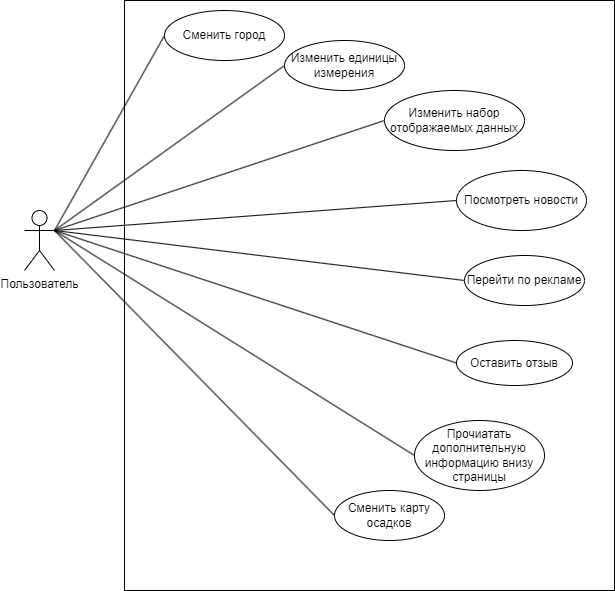

The diagram above was exported from draw.io. Its source (the exported page's mxGraphModel, read from the mxfile embedded in the PNG):
<mxGraphModel dx="1018" dy="693" grid="1" gridSize="10" guides="1" tooltips="1" connect="1" arrows="1" fold="1" page="1" pageScale="1" pageWidth="827" pageHeight="1169" math="0" shadow="0">
  <root>
    <mxCell id="0" />
    <mxCell id="1" parent="0" />
    <mxCell id="bfzmBaOqiYFBdli9WiuF-6" value="" style="rounded=0;whiteSpace=wrap;html=1;" parent="1" vertex="1">
      <mxGeometry x="300" y="150" width="490" height="590" as="geometry" />
    </mxCell>
    <mxCell id="bfzmBaOqiYFBdli9WiuF-21" style="rounded=0;orthogonalLoop=1;jettySize=auto;html=1;exitX=1;exitY=0.3333333333333333;exitDx=0;exitDy=0;exitPerimeter=0;entryX=0;entryY=0.5;entryDx=0;entryDy=0;endArrow=none;startFill=0;" parent="1" source="bfzmBaOqiYFBdli9WiuF-2" target="bfzmBaOqiYFBdli9WiuF-18" edge="1">
      <mxGeometry relative="1" as="geometry" />
    </mxCell>
    <mxCell id="bfzmBaOqiYFBdli9WiuF-22" style="rounded=0;orthogonalLoop=1;jettySize=auto;html=1;exitX=1;exitY=0.3333333333333333;exitDx=0;exitDy=0;exitPerimeter=0;entryX=0;entryY=0.5;entryDx=0;entryDy=0;endArrow=none;startFill=0;" parent="1" source="bfzmBaOqiYFBdli9WiuF-2" target="bfzmBaOqiYFBdli9WiuF-14" edge="1">
      <mxGeometry relative="1" as="geometry" />
    </mxCell>
    <mxCell id="K6ZIk-zXoI9lIC1VRLp7-3" style="rounded=0;orthogonalLoop=1;jettySize=auto;html=1;exitX=1;exitY=0.3333333333333333;exitDx=0;exitDy=0;exitPerimeter=0;entryX=0;entryY=0.5;entryDx=0;entryDy=0;endArrow=none;startFill=0;" parent="1" source="bfzmBaOqiYFBdli9WiuF-2" target="bfzmBaOqiYFBdli9WiuF-8" edge="1">
      <mxGeometry relative="1" as="geometry" />
    </mxCell>
    <mxCell id="K6ZIk-zXoI9lIC1VRLp7-4" style="rounded=0;orthogonalLoop=1;jettySize=auto;html=1;exitX=1;exitY=0.3333333333333333;exitDx=0;exitDy=0;exitPerimeter=0;entryX=0;entryY=0.5;entryDx=0;entryDy=0;endArrow=none;startFill=0;" parent="1" source="bfzmBaOqiYFBdli9WiuF-2" target="bfzmBaOqiYFBdli9WiuF-13" edge="1">
      <mxGeometry relative="1" as="geometry" />
    </mxCell>
    <mxCell id="K6ZIk-zXoI9lIC1VRLp7-5" style="rounded=0;orthogonalLoop=1;jettySize=auto;html=1;exitX=1;exitY=0.3333333333333333;exitDx=0;exitDy=0;exitPerimeter=0;entryX=0;entryY=0.5;entryDx=0;entryDy=0;endArrow=none;startFill=0;" parent="1" source="bfzmBaOqiYFBdli9WiuF-2" target="bfzmBaOqiYFBdli9WiuF-12" edge="1">
      <mxGeometry relative="1" as="geometry" />
    </mxCell>
    <mxCell id="K6ZIk-zXoI9lIC1VRLp7-6" style="rounded=0;orthogonalLoop=1;jettySize=auto;html=1;exitX=1;exitY=0.3333333333333333;exitDx=0;exitDy=0;exitPerimeter=0;entryX=0;entryY=0.5;entryDx=0;entryDy=0;endArrow=none;startFill=0;" parent="1" source="bfzmBaOqiYFBdli9WiuF-2" target="bfzmBaOqiYFBdli9WiuF-10" edge="1">
      <mxGeometry relative="1" as="geometry" />
    </mxCell>
    <mxCell id="K6ZIk-zXoI9lIC1VRLp7-7" style="rounded=0;orthogonalLoop=1;jettySize=auto;html=1;exitX=1;exitY=0.3333333333333333;exitDx=0;exitDy=0;exitPerimeter=0;entryX=0;entryY=0.5;entryDx=0;entryDy=0;endArrow=none;startFill=0;" parent="1" source="bfzmBaOqiYFBdli9WiuF-2" target="bfzmBaOqiYFBdli9WiuF-9" edge="1">
      <mxGeometry relative="1" as="geometry" />
    </mxCell>
    <mxCell id="qgPFyUP8FX1G4B_4HPpF-2" style="rounded=0;orthogonalLoop=1;jettySize=auto;html=1;exitX=1;exitY=0.3333333333333333;exitDx=0;exitDy=0;exitPerimeter=0;entryX=0;entryY=0.5;entryDx=0;entryDy=0;endArrow=none;startFill=0;" edge="1" parent="1" source="bfzmBaOqiYFBdli9WiuF-2" target="qgPFyUP8FX1G4B_4HPpF-1">
      <mxGeometry relative="1" as="geometry" />
    </mxCell>
    <mxCell id="bfzmBaOqiYFBdli9WiuF-2" value="Пользователь" style="shape=umlActor;verticalLabelPosition=bottom;verticalAlign=top;html=1;outlineConnect=0;" parent="1" vertex="1">
      <mxGeometry x="200" y="360" width="30" height="60" as="geometry" />
    </mxCell>
    <mxCell id="bfzmBaOqiYFBdli9WiuF-8" value="Перейти по рекламе" style="ellipse;whiteSpace=wrap;html=1;" parent="1" vertex="1">
      <mxGeometry x="640" y="405" width="120" height="50" as="geometry" />
    </mxCell>
    <mxCell id="bfzmBaOqiYFBdli9WiuF-9" value="Сменить город" style="ellipse;whiteSpace=wrap;html=1;" parent="1" vertex="1">
      <mxGeometry x="340" y="160" width="120" height="50" as="geometry" />
    </mxCell>
    <mxCell id="bfzmBaOqiYFBdli9WiuF-10" value="Изменить единицы измерения" style="ellipse;whiteSpace=wrap;html=1;" parent="1" vertex="1">
      <mxGeometry x="460" y="190" width="120" height="50" as="geometry" />
    </mxCell>
    <mxCell id="bfzmBaOqiYFBdli9WiuF-12" value="Изменить набор отображаемых данных" style="ellipse;whiteSpace=wrap;html=1;" parent="1" vertex="1">
      <mxGeometry x="560" y="240" width="140" height="60" as="geometry" />
    </mxCell>
    <mxCell id="bfzmBaOqiYFBdli9WiuF-13" value="Посмотреть новости" style="ellipse;whiteSpace=wrap;html=1;" parent="1" vertex="1">
      <mxGeometry x="632" y="320" width="130" height="60" as="geometry" />
    </mxCell>
    <mxCell id="bfzmBaOqiYFBdli9WiuF-14" value="Оставить отзыв" style="ellipse;whiteSpace=wrap;html=1;" parent="1" vertex="1">
      <mxGeometry x="632" y="490" width="116" height="45" as="geometry" />
    </mxCell>
    <mxCell id="bfzmBaOqiYFBdli9WiuF-18" value="Прочиатать дополнительную информацию внизу страницы" style="ellipse;whiteSpace=wrap;html=1;" parent="1" vertex="1">
      <mxGeometry x="590" y="570" width="130" height="70" as="geometry" />
    </mxCell>
    <mxCell id="qgPFyUP8FX1G4B_4HPpF-1" value="Сменить карту осадков" style="ellipse;whiteSpace=wrap;html=1;" vertex="1" parent="1">
      <mxGeometry x="510" y="640" width="110" height="50" as="geometry" />
    </mxCell>
  </root>
</mxGraphModel>